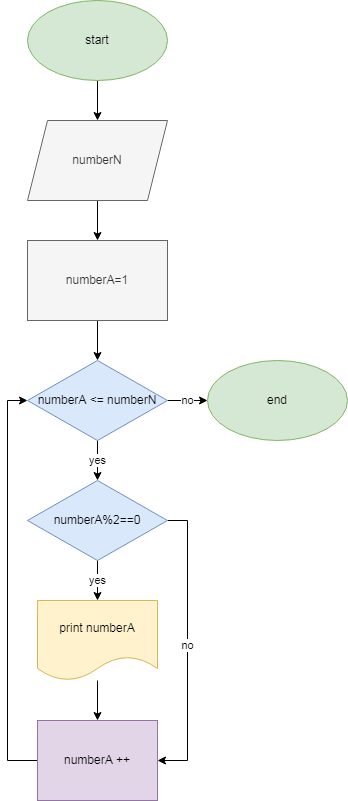

The diagram above was exported from draw.io. Its source (the exported page's mxGraphModel, read from the mxfile embedded in the PNG):
<mxGraphModel dx="868" dy="1619" grid="1" gridSize="10" guides="1" tooltips="1" connect="1" arrows="1" fold="1" page="1" pageScale="1" pageWidth="827" pageHeight="1169" math="0" shadow="0">
  <root>
    <mxCell id="0" />
    <mxCell id="1" parent="0" />
    <mxCell id="J4BAKIUDjJXE1oleRmQB-48" style="edgeStyle=orthogonalEdgeStyle;rounded=0;orthogonalLoop=1;jettySize=auto;html=1;entryX=0;entryY=0.5;entryDx=0;entryDy=0;" parent="1" edge="1">
      <mxGeometry relative="1" as="geometry">
        <mxPoint x="50" y="350" as="targetPoint" />
        <Array as="points">
          <mxPoint x="10" y="450" />
          <mxPoint x="10" y="350" />
        </Array>
      </mxGeometry>
    </mxCell>
    <mxCell id="7pD1RaVhRedMuNZ9WHDD-53" value="" style="edgeStyle=orthogonalEdgeStyle;rounded=0;orthogonalLoop=1;jettySize=auto;html=1;" edge="1" parent="1" source="7pD1RaVhRedMuNZ9WHDD-51" target="7pD1RaVhRedMuNZ9WHDD-52">
      <mxGeometry relative="1" as="geometry" />
    </mxCell>
    <mxCell id="7pD1RaVhRedMuNZ9WHDD-51" value="start" style="ellipse;whiteSpace=wrap;html=1;fillColor=#d5e8d4;strokeColor=#82b366;" vertex="1" parent="1">
      <mxGeometry x="80" y="-10" width="140" height="80" as="geometry" />
    </mxCell>
    <mxCell id="7pD1RaVhRedMuNZ9WHDD-58" value="" style="edgeStyle=orthogonalEdgeStyle;rounded=0;orthogonalLoop=1;jettySize=auto;html=1;" edge="1" parent="1" source="7pD1RaVhRedMuNZ9WHDD-52" target="7pD1RaVhRedMuNZ9WHDD-57">
      <mxGeometry relative="1" as="geometry" />
    </mxCell>
    <mxCell id="7pD1RaVhRedMuNZ9WHDD-52" value="numberN" style="shape=parallelogram;perimeter=parallelogramPerimeter;whiteSpace=wrap;html=1;fixedSize=1;fillColor=#f5f5f5;fontColor=#333333;strokeColor=#666666;" vertex="1" parent="1">
      <mxGeometry x="80" y="110" width="140" height="80" as="geometry" />
    </mxCell>
    <mxCell id="7pD1RaVhRedMuNZ9WHDD-61" value="yes" style="edgeStyle=orthogonalEdgeStyle;rounded=0;orthogonalLoop=1;jettySize=auto;html=1;entryX=0.5;entryY=0;entryDx=0;entryDy=0;" edge="1" parent="1" source="7pD1RaVhRedMuNZ9WHDD-56" target="7pD1RaVhRedMuNZ9WHDD-64">
      <mxGeometry relative="1" as="geometry">
        <mxPoint x="150" y="460" as="targetPoint" />
      </mxGeometry>
    </mxCell>
    <mxCell id="7pD1RaVhRedMuNZ9WHDD-63" value="no" style="edgeStyle=orthogonalEdgeStyle;rounded=0;orthogonalLoop=1;jettySize=auto;html=1;" edge="1" parent="1" source="7pD1RaVhRedMuNZ9WHDD-56">
      <mxGeometry relative="1" as="geometry">
        <mxPoint x="260" y="390" as="targetPoint" />
      </mxGeometry>
    </mxCell>
    <mxCell id="7pD1RaVhRedMuNZ9WHDD-56" value="numberA &amp;lt;= numberN" style="rhombus;whiteSpace=wrap;html=1;fillColor=#dae8fc;strokeColor=#6c8ebf;" vertex="1" parent="1">
      <mxGeometry x="80" y="350" width="140" height="80" as="geometry" />
    </mxCell>
    <mxCell id="7pD1RaVhRedMuNZ9WHDD-59" style="edgeStyle=orthogonalEdgeStyle;rounded=0;orthogonalLoop=1;jettySize=auto;html=1;entryX=0.5;entryY=0;entryDx=0;entryDy=0;" edge="1" parent="1" source="7pD1RaVhRedMuNZ9WHDD-57" target="7pD1RaVhRedMuNZ9WHDD-56">
      <mxGeometry relative="1" as="geometry" />
    </mxCell>
    <mxCell id="7pD1RaVhRedMuNZ9WHDD-57" value="numberA=1" style="whiteSpace=wrap;html=1;fillColor=#f5f5f5;fontColor=#333333;strokeColor=#666666;" vertex="1" parent="1">
      <mxGeometry x="80" y="230" width="140" height="80" as="geometry" />
    </mxCell>
    <mxCell id="7pD1RaVhRedMuNZ9WHDD-65" value="yes" style="edgeStyle=orthogonalEdgeStyle;rounded=0;orthogonalLoop=1;jettySize=auto;html=1;" edge="1" parent="1" source="7pD1RaVhRedMuNZ9WHDD-64">
      <mxGeometry relative="1" as="geometry">
        <mxPoint x="150" y="590" as="targetPoint" />
      </mxGeometry>
    </mxCell>
    <mxCell id="7pD1RaVhRedMuNZ9WHDD-71" value="no" style="edgeStyle=orthogonalEdgeStyle;rounded=0;orthogonalLoop=1;jettySize=auto;html=1;entryX=1;entryY=0.5;entryDx=0;entryDy=0;" edge="1" parent="1" source="7pD1RaVhRedMuNZ9WHDD-64" target="7pD1RaVhRedMuNZ9WHDD-67">
      <mxGeometry relative="1" as="geometry">
        <Array as="points">
          <mxPoint x="240" y="510" />
          <mxPoint x="240" y="750" />
        </Array>
      </mxGeometry>
    </mxCell>
    <mxCell id="7pD1RaVhRedMuNZ9WHDD-64" value="numberA%2==0" style="rhombus;whiteSpace=wrap;html=1;fillColor=#dae8fc;strokeColor=#6c8ebf;" vertex="1" parent="1">
      <mxGeometry x="80" y="470" width="140" height="80" as="geometry" />
    </mxCell>
    <mxCell id="7pD1RaVhRedMuNZ9WHDD-68" value="" style="edgeStyle=orthogonalEdgeStyle;rounded=0;orthogonalLoop=1;jettySize=auto;html=1;" edge="1" parent="1" source="7pD1RaVhRedMuNZ9WHDD-66" target="7pD1RaVhRedMuNZ9WHDD-67">
      <mxGeometry relative="1" as="geometry" />
    </mxCell>
    <mxCell id="7pD1RaVhRedMuNZ9WHDD-66" value="print numberA" style="shape=document;whiteSpace=wrap;html=1;boundedLbl=1;fillColor=#fff2cc;strokeColor=#d6b656;" vertex="1" parent="1">
      <mxGeometry x="90" y="590" width="120" height="80" as="geometry" />
    </mxCell>
    <mxCell id="7pD1RaVhRedMuNZ9WHDD-69" style="edgeStyle=orthogonalEdgeStyle;rounded=0;orthogonalLoop=1;jettySize=auto;html=1;entryX=0;entryY=0.5;entryDx=0;entryDy=0;" edge="1" parent="1" source="7pD1RaVhRedMuNZ9WHDD-67" target="7pD1RaVhRedMuNZ9WHDD-56">
      <mxGeometry relative="1" as="geometry">
        <Array as="points">
          <mxPoint x="60" y="750" />
          <mxPoint x="60" y="390" />
        </Array>
      </mxGeometry>
    </mxCell>
    <mxCell id="7pD1RaVhRedMuNZ9WHDD-67" value="numberA ++" style="whiteSpace=wrap;html=1;fillColor=#e1d5e7;strokeColor=#9673a6;" vertex="1" parent="1">
      <mxGeometry x="90" y="710" width="120" height="80" as="geometry" />
    </mxCell>
    <mxCell id="7pD1RaVhRedMuNZ9WHDD-70" value="end" style="ellipse;whiteSpace=wrap;html=1;fillColor=#d5e8d4;strokeColor=#82b366;" vertex="1" parent="1">
      <mxGeometry x="260" y="350" width="140" height="80" as="geometry" />
    </mxCell>
  </root>
</mxGraphModel>